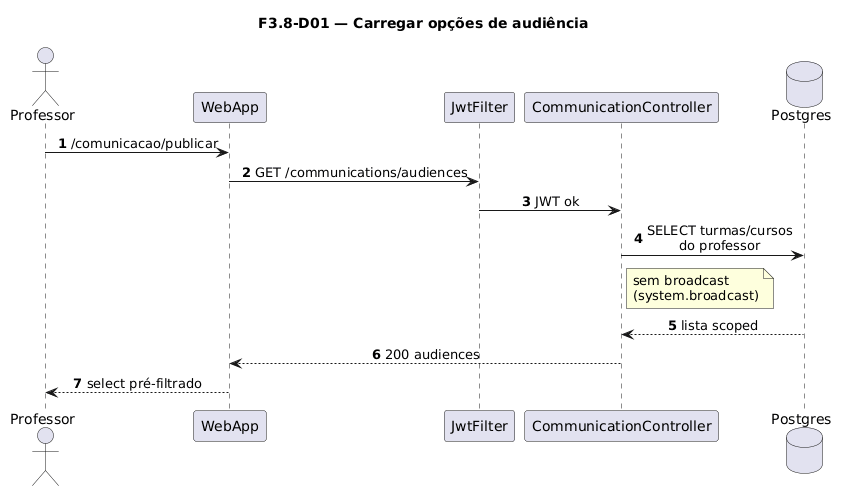

The diagram above was rendered by PlantUML. Its source (embedded in the PNG):
@startuml
title F3.8-D01 — Carregar opções de audiência
skinparam sequenceMessageAlign center
skinparam responseMessageBelowArrow true
skinparam maxMessageSize 220
autonumber

actor "Professor" as Prof
participant "WebApp" as WebApp
participant "JwtFilter" as Jwt
participant "CommunicationController" as Ctrl
database "Postgres" as Postgres

Prof -> WebApp: /comunicacao/publicar
WebApp -> Jwt: GET /communications/audiences
Jwt -> Ctrl: JWT ok
Ctrl -> Postgres: SELECT turmas/cursos\ndo professor
note right of Ctrl
  sem broadcast
  (system.broadcast)
end note
Postgres --> Ctrl: lista scoped
Ctrl --> WebApp: 200 audiences
WebApp --> Prof: select pré-filtrado
@enduml